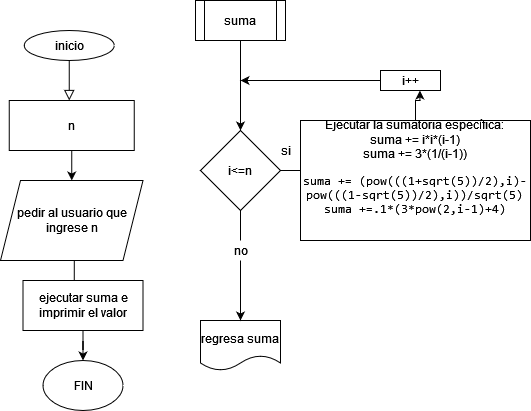

The diagram above was exported from draw.io. Its source (the exported page's mxGraphModel, read from the mxfile embedded in the PNG):
<mxGraphModel dx="1108" dy="478" grid="1" gridSize="10" guides="1" tooltips="1" connect="1" arrows="1" fold="1" page="1" pageScale="1" pageWidth="827" pageHeight="1169" math="0" shadow="0">
  <root>
    <mxCell id="WIyWlLk6GJQsqaUBKTNV-0" />
    <mxCell id="WIyWlLk6GJQsqaUBKTNV-1" parent="WIyWlLk6GJQsqaUBKTNV-0" />
    <mxCell id="WIyWlLk6GJQsqaUBKTNV-2" value="" style="rounded=0;html=1;jettySize=auto;orthogonalLoop=1;fontSize=11;endArrow=block;endFill=0;endSize=8;strokeWidth=1;shadow=0;labelBackgroundColor=none;edgeStyle=orthogonalEdgeStyle;" parent="WIyWlLk6GJQsqaUBKTNV-1" edge="1">
      <mxGeometry relative="1" as="geometry">
        <mxPoint x="348.75" y="90" as="sourcePoint" />
        <mxPoint x="348.75" y="140" as="targetPoint" />
      </mxGeometry>
    </mxCell>
    <mxCell id="3Bm7ClwV-iz9JJLqssNF-0" value="inicio" style="ellipse;whiteSpace=wrap;html=1;" parent="WIyWlLk6GJQsqaUBKTNV-1" vertex="1">
      <mxGeometry x="303.75" y="70" width="90" height="30" as="geometry" />
    </mxCell>
    <mxCell id="3Bm7ClwV-iz9JJLqssNF-1" value="n" style="rounded=0;whiteSpace=wrap;html=1;" parent="WIyWlLk6GJQsqaUBKTNV-1" vertex="1">
      <mxGeometry x="288.75" y="140" width="125" height="50" as="geometry" />
    </mxCell>
    <mxCell id="nJSNkNOhKS4OqrtgNrNS-7" style="edgeStyle=orthogonalEdgeStyle;rounded=0;orthogonalLoop=1;jettySize=auto;html=1;exitX=0.5;exitY=1;exitDx=0;exitDy=0;entryX=0.5;entryY=0;entryDx=0;entryDy=0;" parent="WIyWlLk6GJQsqaUBKTNV-1" source="3Bm7ClwV-iz9JJLqssNF-2" edge="1">
      <mxGeometry relative="1" as="geometry">
        <mxPoint x="353.75" y="330" as="targetPoint" />
      </mxGeometry>
    </mxCell>
    <mxCell id="3Bm7ClwV-iz9JJLqssNF-2" value="pedir al usuario que ingrese n" style="shape=parallelogram;perimeter=parallelogramPerimeter;whiteSpace=wrap;html=1;fixedSize=1;" parent="WIyWlLk6GJQsqaUBKTNV-1" vertex="1">
      <mxGeometry x="280" y="220" width="142.5" height="80" as="geometry" />
    </mxCell>
    <mxCell id="3Bm7ClwV-iz9JJLqssNF-3" value="" style="endArrow=classic;html=1;rounded=0;entryX=0.5;entryY=0;entryDx=0;entryDy=0;exitX=0.5;exitY=1;exitDx=0;exitDy=0;" parent="WIyWlLk6GJQsqaUBKTNV-1" source="3Bm7ClwV-iz9JJLqssNF-1" target="3Bm7ClwV-iz9JJLqssNF-2" edge="1">
      <mxGeometry width="50" height="50" relative="1" as="geometry">
        <mxPoint x="228.75" y="220" as="sourcePoint" />
        <mxPoint x="278.75" y="170" as="targetPoint" />
      </mxGeometry>
    </mxCell>
    <mxCell id="nJSNkNOhKS4OqrtgNrNS-3" value="FIN" style="ellipse;whiteSpace=wrap;html=1;" parent="WIyWlLk6GJQsqaUBKTNV-1" vertex="1">
      <mxGeometry x="322.5" y="400" width="80" height="50" as="geometry" />
    </mxCell>
    <mxCell id="Yyb_LzyXzIu-D7naF_VB-13" style="edgeStyle=orthogonalEdgeStyle;rounded=0;orthogonalLoop=1;jettySize=auto;html=1;entryX=0.5;entryY=0;entryDx=0;entryDy=0;" parent="WIyWlLk6GJQsqaUBKTNV-1" source="Yyb_LzyXzIu-D7naF_VB-12" target="nJSNkNOhKS4OqrtgNrNS-3" edge="1">
      <mxGeometry relative="1" as="geometry" />
    </mxCell>
    <mxCell id="Yyb_LzyXzIu-D7naF_VB-12" value="ejecutar suma e imprimir el valor" style="rounded=0;whiteSpace=wrap;html=1;" parent="WIyWlLk6GJQsqaUBKTNV-1" vertex="1">
      <mxGeometry x="302.5" y="320" width="120" height="50" as="geometry" />
    </mxCell>
    <mxCell id="Yyb_LzyXzIu-D7naF_VB-21" style="edgeStyle=orthogonalEdgeStyle;rounded=0;orthogonalLoop=1;jettySize=auto;html=1;exitX=0.5;exitY=1;exitDx=0;exitDy=0;entryX=0.5;entryY=0;entryDx=0;entryDy=0;" parent="WIyWlLk6GJQsqaUBKTNV-1" source="Yyb_LzyXzIu-D7naF_VB-16" target="Yyb_LzyXzIu-D7naF_VB-20" edge="1">
      <mxGeometry relative="1" as="geometry" />
    </mxCell>
    <mxCell id="Yyb_LzyXzIu-D7naF_VB-16" value="suma" style="shape=process;whiteSpace=wrap;html=1;backgroundOutline=1;" parent="WIyWlLk6GJQsqaUBKTNV-1" vertex="1">
      <mxGeometry x="475" y="40" width="90" height="40" as="geometry" />
    </mxCell>
    <mxCell id="Yyb_LzyXzIu-D7naF_VB-19" value="regresa suma" style="shape=document;whiteSpace=wrap;html=1;boundedLbl=1;" parent="WIyWlLk6GJQsqaUBKTNV-1" vertex="1">
      <mxGeometry x="480" y="360" width="80" height="50" as="geometry" />
    </mxCell>
    <mxCell id="Yyb_LzyXzIu-D7naF_VB-28" style="edgeStyle=orthogonalEdgeStyle;rounded=0;orthogonalLoop=1;jettySize=auto;html=1;exitX=0.5;exitY=1;exitDx=0;exitDy=0;entryX=0.5;entryY=0;entryDx=0;entryDy=0;startArrow=none;" parent="WIyWlLk6GJQsqaUBKTNV-1" source="0tZBfN7o_cglcqbNkMV7-0" edge="1" target="Yyb_LzyXzIu-D7naF_VB-19">
      <mxGeometry relative="1" as="geometry">
        <mxPoint x="520.1" y="290" as="targetPoint" />
      </mxGeometry>
    </mxCell>
    <mxCell id="GzHUg4BNUaTsOKWA8LVd-0" style="edgeStyle=orthogonalEdgeStyle;rounded=0;orthogonalLoop=1;jettySize=auto;html=1;exitX=1;exitY=0.5;exitDx=0;exitDy=0;" parent="WIyWlLk6GJQsqaUBKTNV-1" source="Yyb_LzyXzIu-D7naF_VB-20" edge="1">
      <mxGeometry relative="1" as="geometry">
        <mxPoint x="590" y="210" as="targetPoint" />
      </mxGeometry>
    </mxCell>
    <mxCell id="Yyb_LzyXzIu-D7naF_VB-20" value="i&amp;lt;=n" style="rhombus;whiteSpace=wrap;html=1;" parent="WIyWlLk6GJQsqaUBKTNV-1" vertex="1">
      <mxGeometry x="480" y="170" width="80" height="80" as="geometry" />
    </mxCell>
    <mxCell id="Yyb_LzyXzIu-D7naF_VB-55" style="edgeStyle=orthogonalEdgeStyle;rounded=0;orthogonalLoop=1;jettySize=auto;html=1;exitX=0;exitY=0.5;exitDx=0;exitDy=0;entryX=0;entryY=0.25;entryDx=0;entryDy=0;" parent="WIyWlLk6GJQsqaUBKTNV-1" edge="1">
      <mxGeometry relative="1" as="geometry">
        <mxPoint x="435" y="442.5" as="targetPoint" />
        <Array as="points">
          <mxPoint x="405" y="220" />
          <mxPoint x="405" y="443" />
        </Array>
      </mxGeometry>
    </mxCell>
    <mxCell id="0tZBfN7o_cglcqbNkMV7-0" value="no" style="text;html=1;align=center;verticalAlign=middle;resizable=0;points=[];autosize=1;strokeColor=none;fillColor=none;" vertex="1" parent="WIyWlLk6GJQsqaUBKTNV-1">
      <mxGeometry x="505" y="280" width="30" height="20" as="geometry" />
    </mxCell>
    <mxCell id="0tZBfN7o_cglcqbNkMV7-1" value="" style="edgeStyle=orthogonalEdgeStyle;rounded=0;orthogonalLoop=1;jettySize=auto;html=1;exitX=0.5;exitY=1;exitDx=0;exitDy=0;entryX=0.5;entryY=0;entryDx=0;entryDy=0;endArrow=none;" edge="1" parent="WIyWlLk6GJQsqaUBKTNV-1" source="Yyb_LzyXzIu-D7naF_VB-20" target="0tZBfN7o_cglcqbNkMV7-0">
      <mxGeometry relative="1" as="geometry">
        <mxPoint x="520" y="360" as="targetPoint" />
        <mxPoint x="520" y="250" as="sourcePoint" />
      </mxGeometry>
    </mxCell>
    <mxCell id="0tZBfN7o_cglcqbNkMV7-4" style="edgeStyle=orthogonalEdgeStyle;rounded=0;orthogonalLoop=1;jettySize=auto;html=1;entryX=0.657;entryY=1;entryDx=0;entryDy=0;entryPerimeter=0;" edge="1" parent="WIyWlLk6GJQsqaUBKTNV-1" source="0tZBfN7o_cglcqbNkMV7-2" target="0tZBfN7o_cglcqbNkMV7-3">
      <mxGeometry relative="1" as="geometry" />
    </mxCell>
    <mxCell id="0tZBfN7o_cglcqbNkMV7-2" value="&lt;div&gt;Ejecutar la sumatoria específica:&lt;/div&gt;&lt;div&gt;suma += i*i*(i-1)&lt;br&gt;&lt;/div&gt;&lt;div&gt;suma += 3*(1/(i-1))&lt;/div&gt;&lt;div&gt;&lt;pre class=&quot;notranslate&quot;&gt;&lt;code class=&quot;notranslate&quot;&gt;suma += (pow(((1+sqrt(5))/2),i)-&lt;br&gt;pow(((1-sqrt(5))/2),i))/sqrt(5)&lt;br&gt;&lt;/code&gt;&lt;code class=&quot;notranslate&quot;&gt;suma +=.1*(3*pow(2,i-1)+4)&lt;/code&gt;&lt;code class=&quot;notranslate&quot;&gt;&lt;/code&gt;&lt;/pre&gt;&lt;/div&gt;&lt;div&gt;&lt;br&gt;&lt;/div&gt;" style="rounded=0;whiteSpace=wrap;html=1;" vertex="1" parent="WIyWlLk6GJQsqaUBKTNV-1">
      <mxGeometry x="580" y="160" width="230" height="120" as="geometry" />
    </mxCell>
    <mxCell id="0tZBfN7o_cglcqbNkMV7-5" style="edgeStyle=orthogonalEdgeStyle;rounded=0;orthogonalLoop=1;jettySize=auto;html=1;" edge="1" parent="WIyWlLk6GJQsqaUBKTNV-1" source="0tZBfN7o_cglcqbNkMV7-3">
      <mxGeometry relative="1" as="geometry">
        <mxPoint x="520" y="120" as="targetPoint" />
      </mxGeometry>
    </mxCell>
    <mxCell id="0tZBfN7o_cglcqbNkMV7-3" value="i++" style="rounded=0;whiteSpace=wrap;html=1;" vertex="1" parent="WIyWlLk6GJQsqaUBKTNV-1">
      <mxGeometry x="660" y="110" width="60" height="20" as="geometry" />
    </mxCell>
    <mxCell id="0tZBfN7o_cglcqbNkMV7-6" value="si" style="text;html=1;align=center;verticalAlign=middle;resizable=0;points=[];autosize=1;strokeColor=none;fillColor=none;" vertex="1" parent="WIyWlLk6GJQsqaUBKTNV-1">
      <mxGeometry x="550" y="180" width="30" height="20" as="geometry" />
    </mxCell>
  </root>
</mxGraphModel>